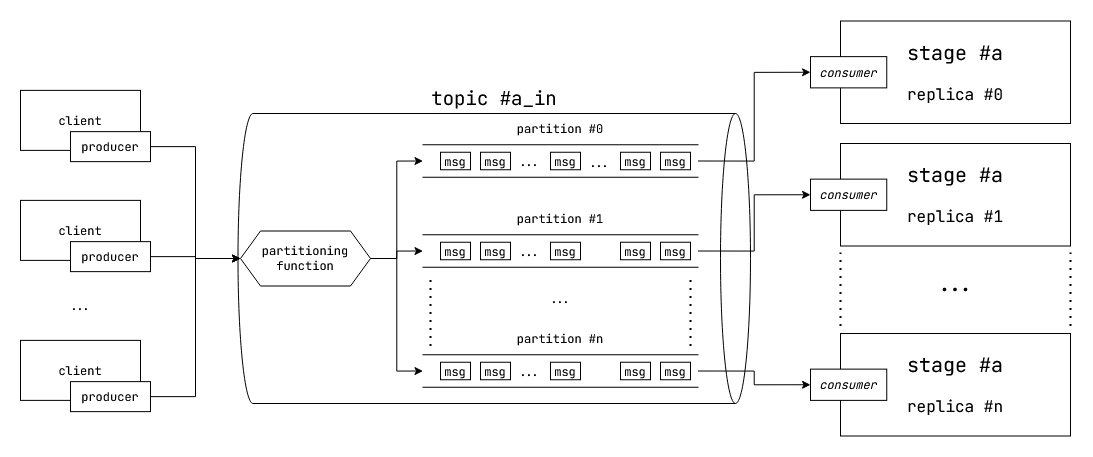

The diagram above was exported from draw.io. Its source (the exported page's mxGraphModel, read from the mxfile embedded in the PNG):
<mxGraphModel dx="1591" dy="849" grid="1" gridSize="10" guides="1" tooltips="1" connect="1" arrows="1" fold="1" page="1" pageScale="1" pageWidth="1100" pageHeight="850" math="0" shadow="0">
  <root>
    <mxCell id="0" />
    <mxCell id="1" parent="0" />
    <mxCell id="087XtSet09p5lx9bXGpS-1" value="" style="shape=cylinder3;whiteSpace=wrap;html=1;boundedLbl=1;backgroundOutline=1;size=15;rotation=90;fontFamily=JetBrains Mono;fontSource=https%3A%2F%2Ffonts.googleapis.com%2Fcss%3Ffamily%3DJetBrains%2BMono;" vertex="1" parent="1">
      <mxGeometry x="358.75" y="168.75" width="290" height="512.5" as="geometry" />
    </mxCell>
    <mxCell id="087XtSet09p5lx9bXGpS-11" style="edgeStyle=orthogonalEdgeStyle;rounded=0;orthogonalLoop=1;jettySize=auto;html=1;exitX=1;exitY=0.5;exitDx=0;exitDy=0;entryX=0.5;entryY=1;entryDx=0;entryDy=0;fontFamily=JetBrains Mono;fontSource=https%3A%2F%2Ffonts.googleapis.com%2Fcss%3Ffamily%3DJetBrains%2BMono;" edge="1" parent="1" source="087XtSet09p5lx9bXGpS-2" target="087XtSet09p5lx9bXGpS-3">
      <mxGeometry relative="1" as="geometry" />
    </mxCell>
    <mxCell id="087XtSet09p5lx9bXGpS-12" style="edgeStyle=orthogonalEdgeStyle;rounded=0;orthogonalLoop=1;jettySize=auto;html=1;exitX=1;exitY=0.5;exitDx=0;exitDy=0;entryX=0.5;entryY=1;entryDx=0;entryDy=0;fontFamily=JetBrains Mono;fontSource=https%3A%2F%2Ffonts.googleapis.com%2Fcss%3Ffamily%3DJetBrains%2BMono;" edge="1" parent="1" source="087XtSet09p5lx9bXGpS-2" target="087XtSet09p5lx9bXGpS-7">
      <mxGeometry relative="1" as="geometry" />
    </mxCell>
    <mxCell id="087XtSet09p5lx9bXGpS-13" style="edgeStyle=orthogonalEdgeStyle;rounded=0;orthogonalLoop=1;jettySize=auto;html=1;exitX=1;exitY=0.5;exitDx=0;exitDy=0;entryX=0.5;entryY=1;entryDx=0;entryDy=0;fontFamily=JetBrains Mono;fontSource=https%3A%2F%2Ffonts.googleapis.com%2Fcss%3Ffamily%3DJetBrains%2BMono;" edge="1" parent="1" source="087XtSet09p5lx9bXGpS-2" target="087XtSet09p5lx9bXGpS-9">
      <mxGeometry relative="1" as="geometry" />
    </mxCell>
    <mxCell id="087XtSet09p5lx9bXGpS-2" value="&lt;div&gt;partitioning&lt;/div&gt;&lt;div&gt;function&lt;br&gt;&lt;/div&gt;" style="shape=hexagon;perimeter=hexagonPerimeter2;whiteSpace=wrap;html=1;fixedSize=1;fontFamily=JetBrains Mono;fontSource=https%3A%2F%2Ffonts.googleapis.com%2Fcss%3Ffamily%3DJetBrains%2BMono;" vertex="1" parent="1">
      <mxGeometry x="250" y="397.5" width="130" height="55" as="geometry" />
    </mxCell>
    <mxCell id="087XtSet09p5lx9bXGpS-46" style="edgeStyle=orthogonalEdgeStyle;rounded=0;orthogonalLoop=1;jettySize=auto;html=1;exitX=0.5;exitY=0;exitDx=0;exitDy=0;entryX=0;entryY=0.5;entryDx=0;entryDy=0;fontFamily=JetBrains Mono;fontSource=https%3A%2F%2Ffonts.googleapis.com%2Fcss%3Ffamily%3DJetBrains%2BMono;" edge="1" parent="1" source="087XtSet09p5lx9bXGpS-3" target="087XtSet09p5lx9bXGpS-43">
      <mxGeometry relative="1" as="geometry" />
    </mxCell>
    <mxCell id="087XtSet09p5lx9bXGpS-3" value="" style="shape=partialRectangle;whiteSpace=wrap;html=1;top=0;bottom=0;fillColor=none;rotation=90;fontFamily=JetBrains Mono;fontSource=https%3A%2F%2Ffonts.googleapis.com%2Fcss%3Ffamily%3DJetBrains%2BMono;" vertex="1" parent="1">
      <mxGeometry x="553.75" y="190" width="32.5" height="275" as="geometry" />
    </mxCell>
    <mxCell id="087XtSet09p5lx9bXGpS-6" value="partition #0" style="text;html=1;strokeColor=none;fillColor=none;align=center;verticalAlign=middle;whiteSpace=wrap;rounded=0;fontFamily=JetBrains Mono;fontSource=https%3A%2F%2Ffonts.googleapis.com%2Fcss%3Ffamily%3DJetBrains%2BMono;" vertex="1" parent="1">
      <mxGeometry x="510" y="280" width="120" height="30" as="geometry" />
    </mxCell>
    <mxCell id="087XtSet09p5lx9bXGpS-47" style="edgeStyle=orthogonalEdgeStyle;rounded=0;orthogonalLoop=1;jettySize=auto;html=1;exitX=0.5;exitY=0;exitDx=0;exitDy=0;entryX=0;entryY=0.5;entryDx=0;entryDy=0;fontFamily=JetBrains Mono;fontSource=https%3A%2F%2Ffonts.googleapis.com%2Fcss%3Ffamily%3DJetBrains%2BMono;" edge="1" parent="1" source="087XtSet09p5lx9bXGpS-7" target="087XtSet09p5lx9bXGpS-44">
      <mxGeometry relative="1" as="geometry" />
    </mxCell>
    <mxCell id="087XtSet09p5lx9bXGpS-7" value="" style="shape=partialRectangle;whiteSpace=wrap;html=1;top=0;bottom=0;fillColor=none;rotation=90;fontFamily=JetBrains Mono;fontSource=https%3A%2F%2Ffonts.googleapis.com%2Fcss%3Ffamily%3DJetBrains%2BMono;" vertex="1" parent="1">
      <mxGeometry x="553.75" y="280" width="32.5" height="275" as="geometry" />
    </mxCell>
    <mxCell id="087XtSet09p5lx9bXGpS-8" value="partition #1" style="text;html=1;strokeColor=none;fillColor=none;align=center;verticalAlign=middle;whiteSpace=wrap;rounded=0;fontFamily=JetBrains Mono;fontSource=https%3A%2F%2Ffonts.googleapis.com%2Fcss%3Ffamily%3DJetBrains%2BMono;" vertex="1" parent="1">
      <mxGeometry x="510" y="370" width="120" height="30" as="geometry" />
    </mxCell>
    <mxCell id="087XtSet09p5lx9bXGpS-48" style="edgeStyle=orthogonalEdgeStyle;rounded=0;orthogonalLoop=1;jettySize=auto;html=1;exitX=0.5;exitY=0;exitDx=0;exitDy=0;entryX=0;entryY=0.5;entryDx=0;entryDy=0;fontFamily=JetBrains Mono;fontSource=https%3A%2F%2Ffonts.googleapis.com%2Fcss%3Ffamily%3DJetBrains%2BMono;" edge="1" parent="1" source="087XtSet09p5lx9bXGpS-9" target="087XtSet09p5lx9bXGpS-45">
      <mxGeometry relative="1" as="geometry" />
    </mxCell>
    <mxCell id="087XtSet09p5lx9bXGpS-9" value="" style="shape=partialRectangle;whiteSpace=wrap;html=1;top=0;bottom=0;fillColor=none;rotation=90;fontFamily=JetBrains Mono;fontSource=https%3A%2F%2Ffonts.googleapis.com%2Fcss%3Ffamily%3DJetBrains%2BMono;" vertex="1" parent="1">
      <mxGeometry x="553.75" y="400" width="32.5" height="275" as="geometry" />
    </mxCell>
    <mxCell id="087XtSet09p5lx9bXGpS-10" value="partition #n" style="text;html=1;strokeColor=none;fillColor=none;align=center;verticalAlign=middle;whiteSpace=wrap;rounded=0;fontFamily=JetBrains Mono;fontSource=https%3A%2F%2Ffonts.googleapis.com%2Fcss%3Ffamily%3DJetBrains%2BMono;" vertex="1" parent="1">
      <mxGeometry x="510" y="490" width="120" height="30" as="geometry" />
    </mxCell>
    <mxCell id="087XtSet09p5lx9bXGpS-15" value="..." style="text;html=1;strokeColor=none;fillColor=none;align=center;verticalAlign=middle;whiteSpace=wrap;rounded=0;fontFamily=JetBrains Mono;fontSource=https%3A%2F%2Ffonts.googleapis.com%2Fcss%3Ffamily%3DJetBrains%2BMono;" vertex="1" parent="1">
      <mxGeometry x="540" y="450" width="60" height="30" as="geometry" />
    </mxCell>
    <mxCell id="087XtSet09p5lx9bXGpS-16" value="" style="endArrow=none;dashed=1;html=1;dashPattern=1 3;strokeWidth=2;rounded=0;fontFamily=JetBrains Mono;fontSource=https%3A%2F%2Ffonts.googleapis.com%2Fcss%3Ffamily%3DJetBrains%2BMono;" edge="1" parent="1">
      <mxGeometry width="50" height="50" relative="1" as="geometry">
        <mxPoint x="440" y="512.5" as="sourcePoint" />
        <mxPoint x="440" y="444" as="targetPoint" />
      </mxGeometry>
    </mxCell>
    <mxCell id="087XtSet09p5lx9bXGpS-17" value="" style="endArrow=none;dashed=1;html=1;dashPattern=1 3;strokeWidth=2;rounded=0;fontFamily=JetBrains Mono;fontSource=https%3A%2F%2Ffonts.googleapis.com%2Fcss%3Ffamily%3DJetBrains%2BMono;" edge="1" parent="1">
      <mxGeometry width="50" height="50" relative="1" as="geometry">
        <mxPoint x="700" y="512.5" as="sourcePoint" />
        <mxPoint x="700" y="444" as="targetPoint" />
      </mxGeometry>
    </mxCell>
    <mxCell id="087XtSet09p5lx9bXGpS-18" value="msg" style="rounded=0;whiteSpace=wrap;html=1;fontFamily=JetBrains Mono;fontSource=https%3A%2F%2Ffonts.googleapis.com%2Fcss%3Ffamily%3DJetBrains%2BMono;" vertex="1" parent="1">
      <mxGeometry x="450" y="318.75" width="30" height="17.5" as="geometry" />
    </mxCell>
    <mxCell id="087XtSet09p5lx9bXGpS-19" value="msg" style="rounded=0;whiteSpace=wrap;html=1;fontFamily=JetBrains Mono;fontSource=https%3A%2F%2Ffonts.googleapis.com%2Fcss%3Ffamily%3DJetBrains%2BMono;" vertex="1" parent="1">
      <mxGeometry x="490" y="318.75" width="30" height="17.5" as="geometry" />
    </mxCell>
    <mxCell id="087XtSet09p5lx9bXGpS-20" value="msg" style="rounded=0;whiteSpace=wrap;html=1;fontFamily=JetBrains Mono;fontSource=https%3A%2F%2Ffonts.googleapis.com%2Fcss%3Ffamily%3DJetBrains%2BMono;" vertex="1" parent="1">
      <mxGeometry x="670" y="318.75" width="30" height="17.5" as="geometry" />
    </mxCell>
    <mxCell id="087XtSet09p5lx9bXGpS-21" value="msg" style="rounded=0;whiteSpace=wrap;html=1;fontFamily=JetBrains Mono;fontSource=https%3A%2F%2Ffonts.googleapis.com%2Fcss%3Ffamily%3DJetBrains%2BMono;" vertex="1" parent="1">
      <mxGeometry x="630" y="318.75" width="30" height="17.5" as="geometry" />
    </mxCell>
    <mxCell id="087XtSet09p5lx9bXGpS-22" value="msg" style="rounded=0;whiteSpace=wrap;html=1;fontFamily=JetBrains Mono;fontSource=https%3A%2F%2Ffonts.googleapis.com%2Fcss%3Ffamily%3DJetBrains%2BMono;" vertex="1" parent="1">
      <mxGeometry x="560" y="318.75" width="30" height="17.5" as="geometry" />
    </mxCell>
    <mxCell id="087XtSet09p5lx9bXGpS-23" value="..." style="text;html=1;strokeColor=none;fillColor=none;align=center;verticalAlign=middle;whiteSpace=wrap;rounded=0;fontFamily=JetBrains Mono;fontSource=https%3A%2F%2Ffonts.googleapis.com%2Fcss%3Ffamily%3DJetBrains%2BMono;" vertex="1" parent="1">
      <mxGeometry x="523.75" y="317.5" width="30" height="20" as="geometry" />
    </mxCell>
    <mxCell id="087XtSet09p5lx9bXGpS-24" value="..." style="text;html=1;strokeColor=none;fillColor=none;align=center;verticalAlign=middle;whiteSpace=wrap;rounded=0;fontFamily=JetBrains Mono;fontSource=https%3A%2F%2Ffonts.googleapis.com%2Fcss%3Ffamily%3DJetBrains%2BMono;" vertex="1" parent="1">
      <mxGeometry x="593.75" y="318.75" width="30" height="20" as="geometry" />
    </mxCell>
    <mxCell id="087XtSet09p5lx9bXGpS-25" value="msg" style="rounded=0;whiteSpace=wrap;html=1;fontFamily=JetBrains Mono;fontSource=https%3A%2F%2Ffonts.googleapis.com%2Fcss%3Ffamily%3DJetBrains%2BMono;" vertex="1" parent="1">
      <mxGeometry x="450" y="408.75" width="30" height="17.5" as="geometry" />
    </mxCell>
    <mxCell id="087XtSet09p5lx9bXGpS-26" value="msg" style="rounded=0;whiteSpace=wrap;html=1;fontFamily=JetBrains Mono;fontSource=https%3A%2F%2Ffonts.googleapis.com%2Fcss%3Ffamily%3DJetBrains%2BMono;" vertex="1" parent="1">
      <mxGeometry x="490" y="408.75" width="30" height="17.5" as="geometry" />
    </mxCell>
    <mxCell id="087XtSet09p5lx9bXGpS-27" value="msg" style="rounded=0;whiteSpace=wrap;html=1;fontFamily=JetBrains Mono;fontSource=https%3A%2F%2Ffonts.googleapis.com%2Fcss%3Ffamily%3DJetBrains%2BMono;" vertex="1" parent="1">
      <mxGeometry x="670" y="408.75" width="30" height="17.5" as="geometry" />
    </mxCell>
    <mxCell id="087XtSet09p5lx9bXGpS-28" value="msg" style="rounded=0;whiteSpace=wrap;html=1;fontFamily=JetBrains Mono;fontSource=https%3A%2F%2Ffonts.googleapis.com%2Fcss%3Ffamily%3DJetBrains%2BMono;" vertex="1" parent="1">
      <mxGeometry x="630" y="408.75" width="30" height="17.5" as="geometry" />
    </mxCell>
    <mxCell id="087XtSet09p5lx9bXGpS-29" value="msg" style="rounded=0;whiteSpace=wrap;html=1;fontFamily=JetBrains Mono;fontSource=https%3A%2F%2Ffonts.googleapis.com%2Fcss%3Ffamily%3DJetBrains%2BMono;" vertex="1" parent="1">
      <mxGeometry x="560" y="408.75" width="30" height="17.5" as="geometry" />
    </mxCell>
    <mxCell id="087XtSet09p5lx9bXGpS-30" value="..." style="text;html=1;strokeColor=none;fillColor=none;align=center;verticalAlign=middle;whiteSpace=wrap;rounded=0;fontFamily=JetBrains Mono;fontSource=https%3A%2F%2Ffonts.googleapis.com%2Fcss%3Ffamily%3DJetBrains%2BMono;" vertex="1" parent="1">
      <mxGeometry x="523.75" y="407.5" width="30" height="20" as="geometry" />
    </mxCell>
    <mxCell id="087XtSet09p5lx9bXGpS-31" value="msg" style="rounded=0;whiteSpace=wrap;html=1;fontFamily=JetBrains Mono;fontSource=https%3A%2F%2Ffonts.googleapis.com%2Fcss%3Ffamily%3DJetBrains%2BMono;" vertex="1" parent="1">
      <mxGeometry x="450" y="528.75" width="30" height="17.5" as="geometry" />
    </mxCell>
    <mxCell id="087XtSet09p5lx9bXGpS-32" value="msg" style="rounded=0;whiteSpace=wrap;html=1;fontFamily=JetBrains Mono;fontSource=https%3A%2F%2Ffonts.googleapis.com%2Fcss%3Ffamily%3DJetBrains%2BMono;" vertex="1" parent="1">
      <mxGeometry x="490" y="528.75" width="30" height="17.5" as="geometry" />
    </mxCell>
    <mxCell id="087XtSet09p5lx9bXGpS-33" value="msg" style="rounded=0;whiteSpace=wrap;html=1;fontFamily=JetBrains Mono;fontSource=https%3A%2F%2Ffonts.googleapis.com%2Fcss%3Ffamily%3DJetBrains%2BMono;" vertex="1" parent="1">
      <mxGeometry x="670" y="528.75" width="30" height="17.5" as="geometry" />
    </mxCell>
    <mxCell id="087XtSet09p5lx9bXGpS-34" value="msg" style="rounded=0;whiteSpace=wrap;html=1;fontFamily=JetBrains Mono;fontSource=https%3A%2F%2Ffonts.googleapis.com%2Fcss%3Ffamily%3DJetBrains%2BMono;" vertex="1" parent="1">
      <mxGeometry x="630" y="528.75" width="30" height="17.5" as="geometry" />
    </mxCell>
    <mxCell id="087XtSet09p5lx9bXGpS-35" value="msg" style="rounded=0;whiteSpace=wrap;html=1;fontFamily=JetBrains Mono;fontSource=https%3A%2F%2Ffonts.googleapis.com%2Fcss%3Ffamily%3DJetBrains%2BMono;" vertex="1" parent="1">
      <mxGeometry x="560" y="528.75" width="30" height="17.5" as="geometry" />
    </mxCell>
    <mxCell id="087XtSet09p5lx9bXGpS-36" value="..." style="text;html=1;strokeColor=none;fillColor=none;align=center;verticalAlign=middle;whiteSpace=wrap;rounded=0;fontFamily=JetBrains Mono;fontSource=https%3A%2F%2Ffonts.googleapis.com%2Fcss%3Ffamily%3DJetBrains%2BMono;" vertex="1" parent="1">
      <mxGeometry x="523.75" y="527.5" width="30" height="20" as="geometry" />
    </mxCell>
    <mxCell id="087XtSet09p5lx9bXGpS-37" value="topic #a_in" style="text;html=1;strokeColor=none;fillColor=none;align=center;verticalAlign=middle;whiteSpace=wrap;rounded=0;fontFamily=JetBrains Mono;fontSource=https%3A%2F%2Ffonts.googleapis.com%2Fcss%3Ffamily%3DJetBrains%2BMono;fontSize=19;" vertex="1" parent="1">
      <mxGeometry x="416.88" y="250" width="173.75" height="30" as="geometry" />
    </mxCell>
    <mxCell id="087XtSet09p5lx9bXGpS-38" value="&lt;div style=&quot;font-size: 20px;&quot;&gt;stage #a&lt;/div&gt;&lt;div style=&quot;font-size: 16px;&quot;&gt;&lt;br style=&quot;font-size: 16px;&quot;&gt;&lt;/div&gt;&lt;div style=&quot;font-size: 16px;&quot;&gt;replica #0&lt;br style=&quot;font-size: 16px;&quot;&gt;&lt;/div&gt;" style="rounded=0;whiteSpace=wrap;html=1;fontFamily=JetBrains Mono;fontSource=https%3A%2F%2Ffonts.googleapis.com%2Fcss%3Ffamily%3DJetBrains%2BMono;fontSize=16;" vertex="1" parent="1">
      <mxGeometry x="850" y="187.5" width="230" height="102.5" as="geometry" />
    </mxCell>
    <mxCell id="087XtSet09p5lx9bXGpS-41" value="&lt;div style=&quot;font-size: 20px;&quot;&gt;stage #a&lt;/div&gt;&lt;div style=&quot;font-size: 16px;&quot;&gt;&lt;br style=&quot;font-size: 16px;&quot;&gt;&lt;/div&gt;&lt;div style=&quot;font-size: 16px;&quot;&gt;replica #1&lt;/div&gt;" style="rounded=0;whiteSpace=wrap;html=1;fontFamily=JetBrains Mono;fontSource=https%3A%2F%2Ffonts.googleapis.com%2Fcss%3Ffamily%3DJetBrains%2BMono;fontSize=16;" vertex="1" parent="1">
      <mxGeometry x="850" y="310" width="230" height="102.5" as="geometry" />
    </mxCell>
    <mxCell id="087XtSet09p5lx9bXGpS-42" value="&lt;div style=&quot;font-size: 20px;&quot;&gt;stage #a&lt;/div&gt;&lt;div style=&quot;font-size: 16px;&quot;&gt;&lt;br style=&quot;font-size: 16px;&quot;&gt;&lt;/div&gt;&lt;div style=&quot;font-size: 16px;&quot;&gt;replica #n&lt;/div&gt;" style="rounded=0;whiteSpace=wrap;html=1;fontFamily=JetBrains Mono;fontSource=https%3A%2F%2Ffonts.googleapis.com%2Fcss%3Ffamily%3DJetBrains%2BMono;fontSize=16;" vertex="1" parent="1">
      <mxGeometry x="850" y="500" width="230" height="102.5" as="geometry" />
    </mxCell>
    <mxCell id="087XtSet09p5lx9bXGpS-43" value="consumer" style="rounded=0;whiteSpace=wrap;html=1;fontFamily=JetBrains Mono;fontSource=https%3A%2F%2Ffonts.googleapis.com%2Fcss%3Ffamily%3DJetBrains%2BMono;fontStyle=2" vertex="1" parent="1">
      <mxGeometry x="820" y="223.13" width="76.25" height="31.25" as="geometry" />
    </mxCell>
    <mxCell id="087XtSet09p5lx9bXGpS-44" value="consumer" style="rounded=0;whiteSpace=wrap;html=1;fontFamily=JetBrains Mono;fontSource=https%3A%2F%2Ffonts.googleapis.com%2Fcss%3Ffamily%3DJetBrains%2BMono;fontStyle=2" vertex="1" parent="1">
      <mxGeometry x="820" y="345.63" width="76.25" height="31.25" as="geometry" />
    </mxCell>
    <mxCell id="087XtSet09p5lx9bXGpS-45" value="consumer" style="rounded=0;whiteSpace=wrap;html=1;fontFamily=JetBrains Mono;fontSource=https%3A%2F%2Ffonts.googleapis.com%2Fcss%3Ffamily%3DJetBrains%2BMono;fontStyle=2" vertex="1" parent="1">
      <mxGeometry x="820" y="535.63" width="76.25" height="31.25" as="geometry" />
    </mxCell>
    <mxCell id="087XtSet09p5lx9bXGpS-49" value="" style="endArrow=none;dashed=1;html=1;dashPattern=1 3;strokeWidth=2;rounded=0;fontFamily=JetBrains Mono;fontSource=https%3A%2F%2Ffonts.googleapis.com%2Fcss%3Ffamily%3DJetBrains%2BMono;" edge="1" parent="1">
      <mxGeometry width="50" height="50" relative="1" as="geometry">
        <mxPoint x="850" y="492.5" as="sourcePoint" />
        <mxPoint x="850" y="419" as="targetPoint" />
      </mxGeometry>
    </mxCell>
    <mxCell id="087XtSet09p5lx9bXGpS-50" value="" style="endArrow=none;dashed=1;html=1;dashPattern=1 3;strokeWidth=2;rounded=0;fontFamily=JetBrains Mono;fontSource=https%3A%2F%2Ffonts.googleapis.com%2Fcss%3Ffamily%3DJetBrains%2BMono;" edge="1" parent="1">
      <mxGeometry width="50" height="50" relative="1" as="geometry">
        <mxPoint x="1080" y="492.5" as="sourcePoint" />
        <mxPoint x="1080" y="419" as="targetPoint" />
      </mxGeometry>
    </mxCell>
    <mxCell id="087XtSet09p5lx9bXGpS-52" value="..." style="text;html=1;strokeColor=none;fillColor=none;align=center;verticalAlign=middle;whiteSpace=wrap;rounded=0;fontFamily=JetBrains Mono;fontSource=https%3A%2F%2Ffonts.googleapis.com%2Fcss%3Ffamily%3DJetBrains%2BMono;fontSize=21;" vertex="1" parent="1">
      <mxGeometry x="935" y="435" width="60" height="30" as="geometry" />
    </mxCell>
    <mxCell id="087XtSet09p5lx9bXGpS-53" value="client" style="rounded=0;whiteSpace=wrap;html=1;fontFamily=JetBrains Mono;fontSource=https%3A%2F%2Ffonts.googleapis.com%2Fcss%3Ffamily%3DJetBrains%2BMono;" vertex="1" parent="1">
      <mxGeometry x="30" y="256.88" width="120" height="60" as="geometry" />
    </mxCell>
    <mxCell id="087XtSet09p5lx9bXGpS-60" style="edgeStyle=orthogonalEdgeStyle;rounded=0;orthogonalLoop=1;jettySize=auto;html=1;exitX=1;exitY=0.5;exitDx=0;exitDy=0;entryX=0;entryY=0.5;entryDx=0;entryDy=0;" edge="1" parent="1" source="087XtSet09p5lx9bXGpS-54" target="087XtSet09p5lx9bXGpS-2">
      <mxGeometry relative="1" as="geometry" />
    </mxCell>
    <mxCell id="087XtSet09p5lx9bXGpS-54" value="producer" style="rounded=0;whiteSpace=wrap;html=1;fontFamily=JetBrains Mono;fontSource=https%3A%2F%2Ffonts.googleapis.com%2Fcss%3Ffamily%3DJetBrains%2BMono;" vertex="1" parent="1">
      <mxGeometry x="80" y="298.13" width="80" height="30" as="geometry" />
    </mxCell>
    <mxCell id="087XtSet09p5lx9bXGpS-55" value="client" style="rounded=0;whiteSpace=wrap;html=1;fontFamily=JetBrains Mono;fontSource=https%3A%2F%2Ffonts.googleapis.com%2Fcss%3Ffamily%3DJetBrains%2BMono;" vertex="1" parent="1">
      <mxGeometry x="30" y="366.88" width="120" height="60" as="geometry" />
    </mxCell>
    <mxCell id="087XtSet09p5lx9bXGpS-61" style="edgeStyle=orthogonalEdgeStyle;rounded=0;orthogonalLoop=1;jettySize=auto;html=1;exitX=1;exitY=0.5;exitDx=0;exitDy=0;entryX=0;entryY=0.5;entryDx=0;entryDy=0;" edge="1" parent="1" source="087XtSet09p5lx9bXGpS-56" target="087XtSet09p5lx9bXGpS-2">
      <mxGeometry relative="1" as="geometry" />
    </mxCell>
    <mxCell id="087XtSet09p5lx9bXGpS-56" value="producer" style="rounded=0;whiteSpace=wrap;html=1;fontFamily=JetBrains Mono;fontSource=https%3A%2F%2Ffonts.googleapis.com%2Fcss%3Ffamily%3DJetBrains%2BMono;" vertex="1" parent="1">
      <mxGeometry x="80" y="408.13" width="80" height="30" as="geometry" />
    </mxCell>
    <mxCell id="087XtSet09p5lx9bXGpS-57" value="client" style="rounded=0;whiteSpace=wrap;html=1;fontFamily=JetBrains Mono;fontSource=https%3A%2F%2Ffonts.googleapis.com%2Fcss%3Ffamily%3DJetBrains%2BMono;" vertex="1" parent="1">
      <mxGeometry x="30" y="506.88" width="120" height="60" as="geometry" />
    </mxCell>
    <mxCell id="087XtSet09p5lx9bXGpS-62" style="edgeStyle=orthogonalEdgeStyle;rounded=0;orthogonalLoop=1;jettySize=auto;html=1;exitX=1;exitY=0.5;exitDx=0;exitDy=0;entryX=0;entryY=0.5;entryDx=0;entryDy=0;" edge="1" parent="1" source="087XtSet09p5lx9bXGpS-58" target="087XtSet09p5lx9bXGpS-2">
      <mxGeometry relative="1" as="geometry" />
    </mxCell>
    <mxCell id="087XtSet09p5lx9bXGpS-58" value="producer" style="rounded=0;whiteSpace=wrap;html=1;fontFamily=JetBrains Mono;fontSource=https%3A%2F%2Ffonts.googleapis.com%2Fcss%3Ffamily%3DJetBrains%2BMono;" vertex="1" parent="1">
      <mxGeometry x="80" y="548.13" width="80" height="30" as="geometry" />
    </mxCell>
    <mxCell id="087XtSet09p5lx9bXGpS-59" value="..." style="text;html=1;strokeColor=none;fillColor=none;align=center;verticalAlign=middle;whiteSpace=wrap;rounded=0;fontFamily=JetBrains Mono;fontSource=https%3A%2F%2Ffonts.googleapis.com%2Fcss%3Ffamily%3DJetBrains%2BMono;" vertex="1" parent="1">
      <mxGeometry x="60" y="456.88" width="60" height="30" as="geometry" />
    </mxCell>
  </root>
</mxGraphModel>